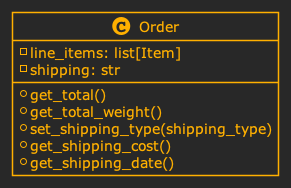

The diagram above was rendered by PlantUML. Its source (embedded in the PNG):
@startuml OrderShippingBefore
!theme crt-amber


class Order {
    - line_items: list[Item]
    - shipping: str
    + get_total()
    + get_total_weight()
    + set_shipping_type(shipping_type)
    + get_shipping_cost()
    + get_shipping_date()
}

@enduml